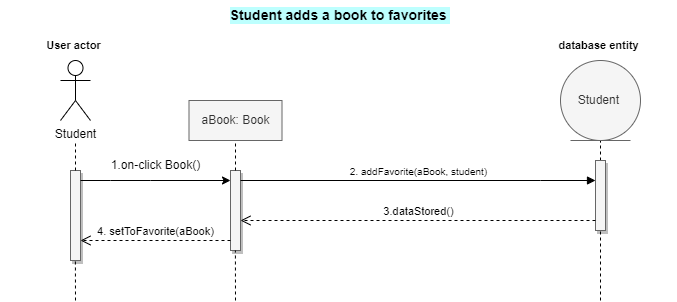

The diagram above was exported from draw.io. Its source (the exported page's mxGraphModel, read from the mxfile embedded in the PNG):
<mxGraphModel dx="-1817" dy="397" grid="1" gridSize="10" guides="1" tooltips="1" connect="1" arrows="1" fold="1" page="1" pageScale="1" pageWidth="850" pageHeight="1100" math="0" shadow="0">
  <root>
    <mxCell id="0" />
    <mxCell id="1" parent="0" />
    <mxCell id="FmRjtXZ7-vMsPsvSgfRh-1" value="&lt;b style=&quot;font-size: 14px;&quot;&gt;Student adds a book to favorites&amp;nbsp;&lt;/b&gt;" style="text;html=1;strokeColor=none;fillColor=none;align=center;verticalAlign=middle;whiteSpace=wrap;rounded=0;fontSize=14;labelBackgroundColor=#bdfffe;" parent="1" vertex="1">
      <mxGeometry x="2650" y="660" width="580" height="30" as="geometry" />
    </mxCell>
    <mxCell id="FmRjtXZ7-vMsPsvSgfRh-2" value="Student" style="shape=umlActor;verticalLabelPosition=bottom;verticalAlign=top;html=1;outlineConnect=0;" parent="1" vertex="1">
      <mxGeometry x="2660" y="720" width="30" height="60" as="geometry" />
    </mxCell>
    <mxCell id="FmRjtXZ7-vMsPsvSgfRh-5" value="" style="html=1;points=[];perimeter=orthogonalPerimeter;outlineConnect=0;targetShapes=umlLifeline;portConstraint=eastwest;newEdgeStyle={&quot;edgeStyle&quot;:&quot;elbowEdgeStyle&quot;,&quot;elbow&quot;:&quot;vertical&quot;,&quot;curved&quot;:0,&quot;rounded&quot;:0};fillColor=#f5f5f5;fontColor=#333333;strokeColor=#666666;fillStyle=auto;shadow=1;" parent="1" vertex="1">
      <mxGeometry x="2670" y="830" width="10" height="90" as="geometry" />
    </mxCell>
    <mxCell id="FmRjtXZ7-vMsPsvSgfRh-8" value="" style="endArrow=none;dashed=1;html=1;rounded=0;" parent="1" source="FmRjtXZ7-vMsPsvSgfRh-5" edge="1">
      <mxGeometry width="50" height="50" relative="1" as="geometry">
        <mxPoint x="2630" y="850" as="sourcePoint" />
        <mxPoint x="2675" y="800" as="targetPoint" />
      </mxGeometry>
    </mxCell>
    <mxCell id="FmRjtXZ7-vMsPsvSgfRh-11" value="" style="endArrow=classic;html=1;rounded=0;" parent="1" source="FmRjtXZ7-vMsPsvSgfRh-5" target="FmRjtXZ7-vMsPsvSgfRh-33" edge="1">
      <mxGeometry width="50" height="50" relative="1" as="geometry">
        <mxPoint x="2860" y="1020" as="sourcePoint" />
        <mxPoint x="2795" y="840" as="targetPoint" />
        <Array as="points">
          <mxPoint x="2710" y="840" />
          <mxPoint x="2750" y="840" />
        </Array>
      </mxGeometry>
    </mxCell>
    <mxCell id="FmRjtXZ7-vMsPsvSgfRh-12" value="1.on-click Book()" style="text;html=1;strokeColor=none;fillColor=none;align=center;verticalAlign=middle;rounded=0;fontSize=12;" parent="1" vertex="1">
      <mxGeometry x="2690" y="810" width="130" height="30" as="geometry" />
    </mxCell>
    <mxCell id="FmRjtXZ7-vMsPsvSgfRh-32" value="aBook: Book" style="html=1;whiteSpace=wrap;fillColor=#f5f5f5;fontColor=#333333;strokeColor=#666666;" parent="1" vertex="1">
      <mxGeometry x="2788.5" y="760" width="93" height="40" as="geometry" />
    </mxCell>
    <mxCell id="FmRjtXZ7-vMsPsvSgfRh-33" value="" style="html=1;points=[];perimeter=orthogonalPerimeter;outlineConnect=0;targetShapes=umlLifeline;portConstraint=eastwest;newEdgeStyle={&quot;edgeStyle&quot;:&quot;elbowEdgeStyle&quot;,&quot;elbow&quot;:&quot;vertical&quot;,&quot;curved&quot;:0,&quot;rounded&quot;:0};fillColor=#f5f5f5;fontColor=#333333;strokeColor=#666666;fillStyle=auto;shadow=1;" parent="1" vertex="1">
      <mxGeometry x="2830" y="830" width="10" height="80" as="geometry" />
    </mxCell>
    <mxCell id="FmRjtXZ7-vMsPsvSgfRh-34" value="" style="endArrow=none;dashed=1;html=1;rounded=0;" parent="1" source="FmRjtXZ7-vMsPsvSgfRh-33" edge="1">
      <mxGeometry width="50" height="50" relative="1" as="geometry">
        <mxPoint x="2790" y="850" as="sourcePoint" />
        <mxPoint x="2835" y="800" as="targetPoint" />
      </mxGeometry>
    </mxCell>
    <mxCell id="FmRjtXZ7-vMsPsvSgfRh-46" value="" style="endArrow=none;dashed=1;html=1;rounded=0;entryX=0.5;entryY=1;entryDx=0;entryDy=0;" parent="1" source="FmRjtXZ7-vMsPsvSgfRh-47" edge="1">
      <mxGeometry width="50" height="50" relative="1" as="geometry">
        <mxPoint x="3200" y="840" as="sourcePoint" />
        <mxPoint x="3200" y="800" as="targetPoint" />
      </mxGeometry>
    </mxCell>
    <mxCell id="FmRjtXZ7-vMsPsvSgfRh-47" value="" style="html=1;points=[];perimeter=orthogonalPerimeter;outlineConnect=0;targetShapes=umlLifeline;portConstraint=eastwest;newEdgeStyle={&quot;edgeStyle&quot;:&quot;elbowEdgeStyle&quot;,&quot;elbow&quot;:&quot;vertical&quot;,&quot;curved&quot;:0,&quot;rounded&quot;:0};fillColor=#f5f5f5;fontColor=#333333;strokeColor=#666666;fillStyle=auto;shadow=1;" parent="1" vertex="1">
      <mxGeometry x="3195" y="820" width="10" height="70" as="geometry" />
    </mxCell>
    <mxCell id="FmRjtXZ7-vMsPsvSgfRh-55" value="4. setToFavorite(aBook)" style="html=1;verticalAlign=bottom;endArrow=open;dashed=1;endSize=8;edgeStyle=elbowEdgeStyle;elbow=vertical;curved=0;rounded=0;" parent="1" source="FmRjtXZ7-vMsPsvSgfRh-33" target="FmRjtXZ7-vMsPsvSgfRh-5" edge="1">
      <mxGeometry relative="1" as="geometry">
        <mxPoint x="3020" y="940" as="sourcePoint" />
        <mxPoint x="2945" y="920.12" as="targetPoint" />
        <Array as="points">
          <mxPoint x="2760" y="900" />
          <mxPoint x="2900" y="940" />
        </Array>
      </mxGeometry>
    </mxCell>
    <mxCell id="FmRjtXZ7-vMsPsvSgfRh-56" value="&lt;font style=&quot;font-size: 10px;&quot;&gt;2. addFavorite(aBook, student)&lt;/font&gt;" style="html=1;verticalAlign=bottom;endArrow=block;edgeStyle=elbowEdgeStyle;elbow=vertical;curved=0;rounded=0;" parent="1" source="FmRjtXZ7-vMsPsvSgfRh-33" target="FmRjtXZ7-vMsPsvSgfRh-47" edge="1">
      <mxGeometry width="80" relative="1" as="geometry">
        <mxPoint x="3035" y="920" as="sourcePoint" />
        <mxPoint x="3170" y="920" as="targetPoint" />
        <Array as="points">
          <mxPoint x="3140" y="840" />
        </Array>
      </mxGeometry>
    </mxCell>
    <mxCell id="-yxc3VjjUmKO-IRTs3Ou-1" value="Student&amp;nbsp;" style="ellipse;shape=umlEntity;whiteSpace=wrap;html=1;rotation=0;fillColor=#f5f5f5;fontColor=#333333;strokeColor=#666666;" parent="1" vertex="1">
      <mxGeometry x="3160" y="720" width="80" height="80" as="geometry" />
    </mxCell>
    <mxCell id="-yxc3VjjUmKO-IRTs3Ou-3" value="" style="endArrow=none;dashed=1;html=1;rounded=0;" parent="1" target="FmRjtXZ7-vMsPsvSgfRh-47" edge="1">
      <mxGeometry width="50" height="50" relative="1" as="geometry">
        <mxPoint x="3200" y="960" as="sourcePoint" />
        <mxPoint x="3200" y="950" as="targetPoint" />
      </mxGeometry>
    </mxCell>
    <mxCell id="-yxc3VjjUmKO-IRTs3Ou-6" value="3.dataStored()" style="html=1;verticalAlign=bottom;endArrow=open;dashed=1;endSize=8;edgeStyle=elbowEdgeStyle;elbow=vertical;curved=0;rounded=0;" parent="1" source="FmRjtXZ7-vMsPsvSgfRh-47" target="FmRjtXZ7-vMsPsvSgfRh-33" edge="1">
      <mxGeometry relative="1" as="geometry">
        <mxPoint x="3175" y="940.2" as="sourcePoint" />
        <mxPoint x="3042.5" y="939.99" as="targetPoint" />
        <Array as="points">
          <mxPoint x="3100" y="880" />
          <mxPoint x="2980" y="870" />
        </Array>
      </mxGeometry>
    </mxCell>
    <mxCell id="bYOLs_OUQe5TrLJLZDHy-2" value="" style="endArrow=none;dashed=1;html=1;rounded=0;" parent="1" edge="1">
      <mxGeometry width="50" height="50" relative="1" as="geometry">
        <mxPoint x="2835" y="960" as="sourcePoint" />
        <mxPoint x="2834.9" y="910" as="targetPoint" />
      </mxGeometry>
    </mxCell>
    <mxCell id="bYOLs_OUQe5TrLJLZDHy-3" value="" style="endArrow=none;dashed=1;html=1;rounded=0;" parent="1" edge="1">
      <mxGeometry width="50" height="50" relative="1" as="geometry">
        <mxPoint x="2675" y="960" as="sourcePoint" />
        <mxPoint x="2674.9" y="920" as="targetPoint" />
      </mxGeometry>
    </mxCell>
    <mxCell id="bwnFiLxuUiaBOWOmiaPo-2" value="database entity&amp;nbsp;" style="text;html=1;strokeColor=none;fillColor=none;align=center;verticalAlign=middle;whiteSpace=wrap;rounded=0;fontStyle=1;fontSize=11;" vertex="1" parent="1">
      <mxGeometry x="3125" y="690" width="150" height="30" as="geometry" />
    </mxCell>
    <mxCell id="bwnFiLxuUiaBOWOmiaPo-3" value="User actor&amp;nbsp;" style="text;html=1;strokeColor=none;fillColor=none;align=center;verticalAlign=middle;whiteSpace=wrap;rounded=0;fontStyle=1;fontSize=11;" vertex="1" parent="1">
      <mxGeometry x="2600" y="690" width="150" height="30" as="geometry" />
    </mxCell>
  </root>
</mxGraphModel>